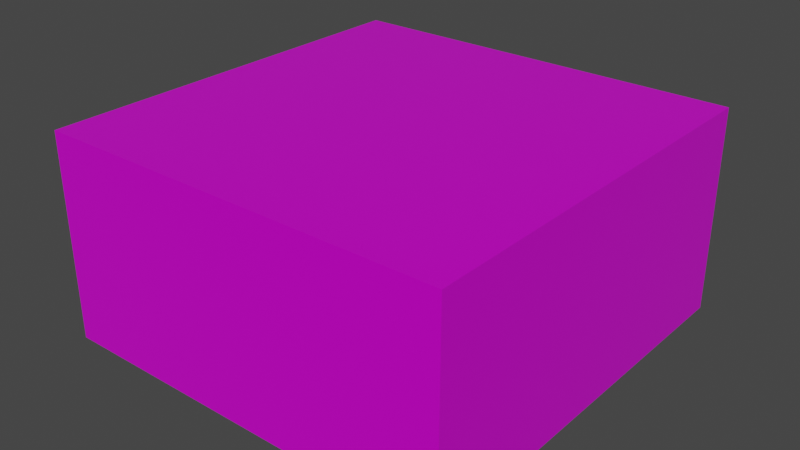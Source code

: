# Source: untitled.blend  (saved by Blender 2.93.21; exported with 4.5.12 LTS)
import bpy
from mathutils import Matrix  # noqa: F401  (used for matrix-valued properties, if any)

bpy.ops.wm.read_factory_settings(use_empty=True)
scene = bpy.context.scene
scene.name = 'Scene'

# ---- collections
col_collection = bpy.data.collections.new('Collection'); scene.collection.children.link(col_collection)

# ---- images (referenced by path relative to the original .blend; pixels are not part of the script)
import os
ASSET_DIR = os.environ.get("B2B_ASSET_DIR", "")  # directory of the original .blend (textures are referenced by path, not embedded)
HERE = os.path.dirname(os.path.abspath(__file__))  # packed textures are extracted next to this script under _unpacked/

def load_image(name, relpath, width, height, colorspace="sRGB"):
    """Load a texture the original file referenced (path relative to the .blend, or extracted next to this script)."""
    p = next((c for c in (os.path.join(HERE, relpath), os.path.join(ASSET_DIR, relpath)) if relpath and os.path.exists(c)), "")
    if p:
        img = bpy.data.images.load(p, check_existing=True)
        img.name = name
    else:  # same state as the original file: an image datablock whose file is absent (Cycles renders it pink)
        img = bpy.data.images.new(name, width, height)
        img.source = "FILE"
        img.filepath = "//" + (relpath or name)
    img.colorspace_settings.name = colorspace
    return img
img_concrete_57_basecolor_1k_png = load_image('concrete_57_basecolor-1K.png', 'concrete_57-1K/concrete_57-1K/concrete_57_basecolor-1K.png', 1024, 1024, 'sRGB')
img_concrete_57_roughness_1k_png = load_image('concrete_57_roughness-1K.png', 'concrete_57-1K/concrete_57-1K/concrete_57_roughness-1K.png', 1024, 1024, 'Non-Color')
img_concrete_57_metallic_1k_png = load_image('concrete_57_metallic-1K.png', 'concrete_57-1K/concrete_57-1K/concrete_57_metallic-1K.png', 1024, 1024, 'Non-Color')

# ---- materials (node trees are filled in below, after node groups)
mat_concrete = bpy.data.materials.new('Concrete')
mat_concrete.use_transparent_shadow = False

# ---- material node trees
mat_concrete.use_nodes = True; mat_concrete.node_tree.nodes.clear()
_N = mat_concrete.node_tree.nodes; _L = mat_concrete.node_tree.links
n0 = _N.new('ShaderNodeBsdfPrincipled'); n0.name = 'Principled BSDF'; n0.location = (10, 300)
n0.distribution = 'GGX'
n0.subsurface_method = 'BURLEY'
n0.inputs[3].default_value = 1.45
n0.inputs[27].default_value = (0.0, 0.0, 0.0, 1.0)
n0.inputs[28].default_value = 1.0
n1 = _N.new('ShaderNodeOutputMaterial'); n1.name = 'Material Output'; n1.location = (300, 300)
n2 = _N.new('ShaderNodeTexImage'); n2.name = 'Image Texture'; n2.location = (-298, 196)
n2.hide = True
n2.image = img_concrete_57_basecolor_1k_png
n3 = _N.new('ShaderNodeTexImage'); n3.name = 'Image Texture.001'; n3.location = (-301, 43)
n3.hide = True
n3.image = img_concrete_57_roughness_1k_png
n4 = _N.new('ShaderNodeTexImage'); n4.name = 'Image Texture.002'; n4.location = (-312, 117)
n4.hide = True
n4.image = img_concrete_57_metallic_1k_png
_L.new(n0.outputs[0], n1.inputs[0])
_L.new(n2.outputs[0], n0.inputs[0])
_L.new(n3.outputs[0], n0.inputs[2])
_L.new(n4.outputs[0], n0.inputs[1])
n1.is_active_output = True

# ---- world
world_world = bpy.data.worlds.new('World'); scene.world = world_world
world_world.use_nodes = True; world_world.node_tree.nodes.clear()
_N = world_world.node_tree.nodes; _L = world_world.node_tree.links
n0 = _N.new('ShaderNodeOutputWorld'); n0.name = 'World Output'; n0.location = (300, 300)
n1 = _N.new('ShaderNodeBackground'); n1.name = 'Background'; n1.location = (10, 300)
n1.inputs[0].default_value = (0.05088, 0.05088, 0.05088, 1.0)
_L.new(n1.outputs[0], n0.inputs[0])
n0.is_active_output = True
world_world.color = (0.05088, 0.05088, 0.05088)
world_world.use_sun_shadow = False
world_world.sun_shadow_jitter_overblur = 0.0

# ---- meshes
me_cube_001 = bpy.data.meshes.new('Cube.001')
me_cube_001.from_pydata([(1.0, 1.0, 1.0), (1.0, 1.0, 0.0), (1.0, -1.0, 1.0), (1.0, -1.0, 0.0), (-1.0, 1.0, 1.0), (-1.0, 1.0, 0.0), (-1.0, -1.0, 1.0), (-1.0, -1.0, 0.0)], [], [(0, 1, 3, 2), (2, 3, 7, 6), (6, 7, 5, 4), (4, 5, 1, 0), (2, 6, 4, 0), (7, 3, 1, 5)])
_uv = me_cube_001.uv_layers.new(name='UVMap')
_uv.uv.foreach_set('vector', [0.75, 0.5, 1.0, 0.5, 1.0, 1.0, 0.75, 1.0, 0.5, 0.5, 0.75, 0.5, 0.75, 1.0, 0.5, 1.0, 0.75, 0.0, 1.0, 0.0, 1.0, 0.5, 0.75, 0.5, 0.5, 0.0, 0.75, 0.0, 0.75, 0.5, 0.5, 0.5, 0.5, 0.5, 0.0, 0.5, 0.0, 0.0, 0.5, 0.0, 0.5, 1.0, 0.0, 1.0, 0.0, 0.5, 0.5, 0.5])
me_cube_001.materials.append(mat_concrete)
me_cube_001.use_remesh_fix_poles = True
me_cube_001.use_remesh_preserve_attributes = False
me_cube_001.update()

# ---- objects
ob_cube = bpy.data.objects.new('Cube', me_cube_001)

# ---- transforms, parenting, visibility, modifiers, constraints
ob_cube.location = (0.0, 0.0, 0.0)

# ---- collection membership
col_collection.objects.link(ob_cube)

# ---- scene / render settings (as saved in the file)
scene.frame_start = 1; scene.frame_end = 250; scene.frame_set(1)
scene.render.engine = 'BLENDER_EEVEE_NEXT'
scene.cycles.use_denoising = False
scene.cycles.samples = 128
scene.cycles.sampling_pattern = 'TABULATED_SOBOL'
scene.cycles.use_adaptive_sampling = False
scene.cycles.use_light_tree = False
scene.view_settings.view_transform = 'Filmic'
bpy.context.view_layer.update()

# ---- added for rendering (the .blend has no active camera and no usable light): camera, sun
cam_auto = bpy.data.cameras.new('AutoCamera')
cam_auto.lens = 50.0
cam_auto.sensor_width = 36.0
cam_auto.clip_end = 1000.0
ob_auto_camera = bpy.data.objects.new('AutoCamera', cam_auto)
scene.collection.objects.link(ob_auto_camera)
ob_auto_camera.location = (2.77567, -3.33081, 2.72054)
ob_auto_camera.rotation_euler = (1.09748, -7.21219e-08, 0.694738)
scene.camera = ob_auto_camera
light_auto_sun = bpy.data.lights.new('AutoSun', 'SUN')
light_auto_sun.energy = 3.0
light_auto_sun.angle = 0.0523599
ob_auto_sun = bpy.data.objects.new('AutoSun', light_auto_sun)
scene.collection.objects.link(ob_auto_sun)
ob_auto_sun.rotation_euler = (0.872665, 0.174533, 0.523599)
bpy.context.view_layer.update()
